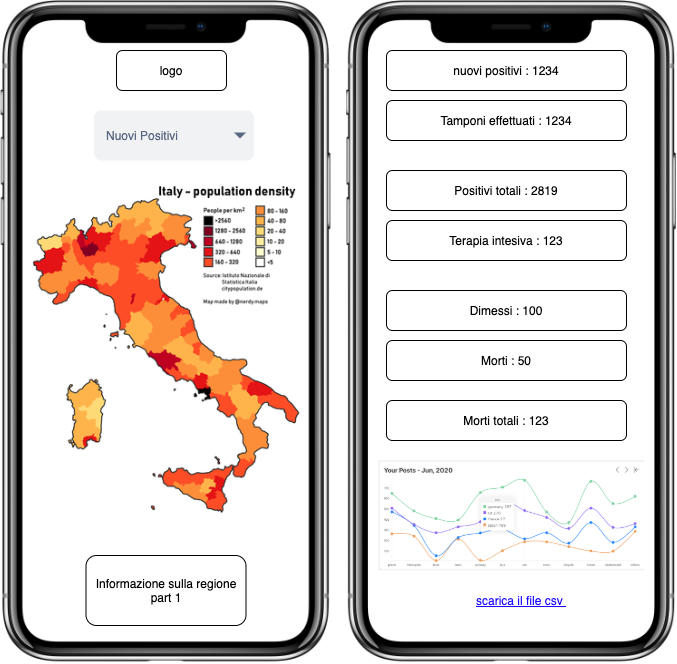

The diagram above was exported from draw.io. Its source (the exported page's mxGraphModel, read from the mxfile embedded in the PNG):
<mxGraphModel dx="1113" dy="665" grid="1" gridSize="10" guides="1" tooltips="1" connect="1" arrows="1" fold="1" page="1" pageScale="1" pageWidth="827" pageHeight="1169" math="0" shadow="0">
  <root>
    <mxCell id="0" />
    <mxCell id="1" parent="0" />
    <mxCell id="ZB6guo0piCEYDanQemaq-8" value="" style="shape=image;verticalLabelPosition=bottom;labelBackgroundColor=#ffffff;verticalAlign=top;aspect=fixed;imageAspect=0;image=https://ideasof.andersaberg.com/images/apple/pic4.png;" vertex="1" parent="1">
      <mxGeometry x="500" y="30" width="330" height="662.55" as="geometry" />
    </mxCell>
    <mxCell id="ZB6guo0piCEYDanQemaq-7" value="" style="shape=image;verticalLabelPosition=bottom;labelBackgroundColor=#ffffff;verticalAlign=top;aspect=fixed;imageAspect=0;image=https://ideasof.andersaberg.com/images/apple/pic4.png;" vertex="1" parent="1">
      <mxGeometry x="154.5" y="29.999999999999996" width="330" height="662.55" as="geometry" />
    </mxCell>
    <mxCell id="ZB6guo0piCEYDanQemaq-4" value="" style="shape=image;verticalLabelPosition=bottom;labelBackgroundColor=#ffffff;verticalAlign=top;aspect=fixed;imageAspect=0;image=https://upload.wikimedia.org/wikipedia/commons/thumb/6/64/Population_density_in_Italy.png/300px-Population_density_in_Italy.png;" vertex="1" parent="1">
      <mxGeometry x="183.5" y="210" width="272" height="340" as="geometry" />
    </mxCell>
    <mxCell id="ZB6guo0piCEYDanQemaq-5" value="Nuovi Positivi" style="rounded=1;fillColor=#F1F2F4;strokeColor=none;html=1;fontColor=#596780;align=left;fontSize=12;spacingLeft=10" vertex="1" parent="1">
      <mxGeometry x="247.5" y="140" width="160" height="50" as="geometry" />
    </mxCell>
    <mxCell id="ZB6guo0piCEYDanQemaq-6" value="" style="shape=triangle;direction=south;fillColor=#596780;strokeColor=none;html=1" vertex="1" parent="ZB6guo0piCEYDanQemaq-5">
      <mxGeometry x="1" y="0.5" width="12" height="6" relative="1" as="geometry">
        <mxPoint x="-20" y="-3" as="offset" />
      </mxGeometry>
    </mxCell>
    <mxCell id="ZB6guo0piCEYDanQemaq-14" value="Informazione sulla regione part 1" style="rounded=1;whiteSpace=wrap;html=1;" vertex="1" parent="1">
      <mxGeometry x="239.5" y="585" width="160" height="70" as="geometry" />
    </mxCell>
    <mxCell id="ZB6guo0piCEYDanQemaq-40" value="" style="shape=image;verticalLabelPosition=bottom;labelBackgroundColor=#ffffff;verticalAlign=top;aspect=fixed;imageAspect=0;image=https://user-images.githubusercontent.com/43888185/84583133-82ce5180-ae1f-11ea-8133-869825749636.png;" vertex="1" parent="1">
      <mxGeometry x="532.12" y="490" width="265.75" height="110.39" as="geometry" />
    </mxCell>
    <mxCell id="ZB6guo0piCEYDanQemaq-41" value="nuovi positivi : 1234" style="rounded=1;whiteSpace=wrap;html=1;" vertex="1" parent="1">
      <mxGeometry x="540" y="80" width="240" height="40" as="geometry" />
    </mxCell>
    <mxCell id="ZB6guo0piCEYDanQemaq-42" value="Tamponi effettuati : 1234" style="rounded=1;whiteSpace=wrap;html=1;" vertex="1" parent="1">
      <mxGeometry x="540" y="130" width="240" height="40" as="geometry" />
    </mxCell>
    <mxCell id="ZB6guo0piCEYDanQemaq-43" value="Positivi totali : 2819" style="rounded=1;whiteSpace=wrap;html=1;" vertex="1" parent="1">
      <mxGeometry x="540" y="200" width="240" height="40" as="geometry" />
    </mxCell>
    <mxCell id="ZB6guo0piCEYDanQemaq-44" value="Terapia intesiva : 123" style="rounded=1;whiteSpace=wrap;html=1;" vertex="1" parent="1">
      <mxGeometry x="540" y="250" width="240" height="40" as="geometry" />
    </mxCell>
    <mxCell id="ZB6guo0piCEYDanQemaq-45" value="Dimessi : 100" style="rounded=1;whiteSpace=wrap;html=1;" vertex="1" parent="1">
      <mxGeometry x="540" y="320" width="240" height="40" as="geometry" />
    </mxCell>
    <mxCell id="ZB6guo0piCEYDanQemaq-46" value="Morti : 50" style="rounded=1;whiteSpace=wrap;html=1;" vertex="1" parent="1">
      <mxGeometry x="540" y="370" width="240" height="40" as="geometry" />
    </mxCell>
    <mxCell id="ZB6guo0piCEYDanQemaq-47" value="Morti totali : 123" style="rounded=1;whiteSpace=wrap;html=1;" vertex="1" parent="1">
      <mxGeometry x="540" y="430" width="240" height="40" as="geometry" />
    </mxCell>
    <mxCell id="ZB6guo0piCEYDanQemaq-48" value="logo" style="rounded=1;whiteSpace=wrap;html=1;" vertex="1" parent="1">
      <mxGeometry x="270" y="80" width="110" height="40" as="geometry" />
    </mxCell>
    <mxCell id="ZB6guo0piCEYDanQemaq-49" value="scarica il file csv&amp;nbsp;" style="text;html=1;strokeColor=none;fillColor=none;align=center;verticalAlign=middle;whiteSpace=wrap;rounded=0;labelBackgroundColor=#ffffff;fontColor=#1B0AFF;fontStyle=4" vertex="1" parent="1">
      <mxGeometry x="600" y="620" width="150" height="20" as="geometry" />
    </mxCell>
  </root>
</mxGraphModel>